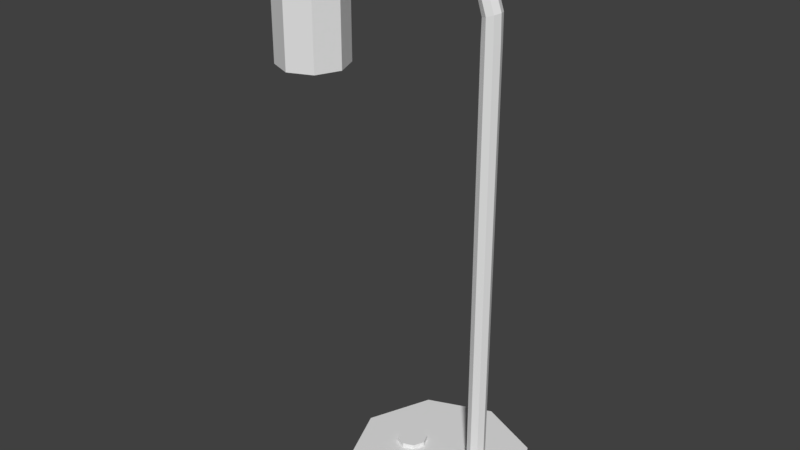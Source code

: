 # Source: desk_lamp.blend  (saved by Blender 2.78.0; exported with 4.5.12 LTS)
import bpy
from mathutils import Matrix  # noqa: F401  (used for matrix-valued properties, if any)

bpy.ops.wm.read_factory_settings(use_empty=True)
scene = bpy.context.scene
scene.name = 'Scene'

# ---- collections
col_collection_1 = bpy.data.collections.new('Collection 1'); scene.collection.children.link(col_collection_1)

# ---- world
world_world = bpy.data.worlds.new('World'); scene.world = world_world
world_world.color = (0.05088, 0.05088, 0.05088)
world_world.use_sun_shadow = False
world_world.sun_shadow_jitter_overblur = 0.0
world_world.cycles.sampling_method = 'MANUAL'

# ---- meshes
me_cylinder_005 = bpy.data.meshes.new('Cylinder.005')
me_cylinder_005.from_pydata([(0.0, 1.0, -1.0), (0.0, 1.0, 1.0), (0.7071, 0.7071, -1.0), (0.7071, 0.7071, 1.0), (1.0, -4.371e-08, -1.0), (1.0, -4.371e-08, 1.0), (0.7071, -0.7071, -1.0), (0.7071, -0.7071, 1.0), (-8.742e-08, -1.0, -1.0), (-8.742e-08, -1.0, 1.0), (-0.7071, -0.7071, -1.0), (-0.7071, -0.7071, 1.0), (-1.0, 1.192e-08, -1.0), (-1.0, 1.192e-08, 1.0), (-0.7071, 0.7071, -1.0), (-0.7071, 0.7071, 1.0), (-8.049, 2.4, 35.87), (-8.049, 2.4, 48.59), (-6.352, 1.697, 35.87), (-6.352, 1.697, 48.59), (-5.649, -1.049e-07, 35.87), (-5.649, -1.049e-07, 48.59), (-6.352, -1.697, 35.87), (-6.352, -1.697, 48.59), (-8.049, -2.4, 35.87), (-8.049, -2.4, 48.59), (-9.746, -1.697, 35.87), (-9.746, -1.697, 48.59), (-10.45, 2.862e-08, 35.87), (-10.45, 2.862e-08, 48.59), (-9.746, 1.697, 35.87), (-9.746, 1.697, 48.59), (5.273, 0.5999, -1.205), (5.273, 0.5999, 41.57), (5.694, 0.416, -1.205), (5.694, 0.416, 41.57), (5.861, -0.01152, -1.205), (5.861, -0.01152, 41.57), (5.677, -0.4323, -1.205), (5.677, -0.4323, 41.57), (5.25, -0.5999, -1.205), (5.25, -0.5999, 41.57), (4.829, -0.416, -1.205), (4.829, -0.416, 41.57), (4.662, 0.01152, -1.205), (4.662, 0.01152, 41.57), (4.845, 0.4323, -1.205), (4.845, 0.4323, 41.57), (5.282, 0.5994, 43.73), (5.68, 0.406, 43.9), (5.832, -0.02515, 43.96), (5.651, -0.4416, 43.86), (5.241, -0.5994, 43.67), (4.843, -0.406, 43.5), (4.69, 0.02515, 43.44), (4.872, 0.4416, 43.54), (4.146, 0.4162, 46.11), (4.046, 0.01403, 45.83), (4.122, -0.4268, 45.98), (4.327, -0.6479, 46.47), (4.543, -0.5199, 47.01), (4.643, -0.1177, 47.29), (4.567, 0.3231, 47.14), (4.361, 0.5442, 46.66), (4.857, 0.5718, 45.64), (5.197, 0.3674, 45.97), (5.323, -0.06775, 46.07), (5.164, -0.4787, 45.89), (4.811, -0.6248, 45.53), (4.471, -0.4204, 45.2), (4.344, 0.01475, 45.1), (4.504, 0.4257, 45.28), (3.754, 0.5209, 47.16), (3.805, 0.2857, 47.72), (3.825, -0.1595, 47.87), (3.803, -0.5538, 47.54), (3.752, -0.6663, 46.92), (3.702, -0.431, 46.36), (3.682, 0.01414, 46.21), (3.704, 0.4085, 46.54), (2.711, 0.3956, 46.72), (2.717, 0.003619, 46.38), (2.719, -0.4427, 46.53), (2.715, -0.6819, 47.08), (2.708, -0.5738, 47.72), (2.701, -0.1818, 48.05), (2.699, 0.2645, 47.9), (2.703, 0.5037, 47.35), (-6.981, 0.3205, 46.52), (-6.974, -0.07149, 46.18), (-6.972, -0.5178, 46.33), (-6.976, -0.757, 46.89), (-6.983, -0.6489, 47.52), (-6.99, -0.2569, 47.85), (-6.992, 0.1894, 47.7), (-6.988, 0.4286, 47.15), (-6.988, 0.4286, 47.15), (-6.992, 0.1894, 47.7), (-6.99, -0.2569, 47.85), (-6.983, -0.6489, 47.52), (-6.976, -0.757, 46.89), (-6.972, -0.5178, 46.33), (-6.974, -0.07149, 46.18), (-6.981, 0.3205, 46.52), (2.264, 6.0, -2.236), (2.264, 6.0, 0.5924), (6.507, 4.243, -2.236), (6.507, 4.243, 0.5924), (8.264, -2.623e-07, -2.236), (8.264, -2.623e-07, 0.5924), (6.507, -4.243, -2.236), (6.507, -4.243, 0.5924), (2.264, -6.0, -2.236), (2.264, -6.0, 0.5924), (-1.978, -4.243, -2.236), (-1.978, -4.243, 0.5924), (-3.736, 7.155e-08, -2.236), (-3.736, 7.155e-08, 0.5924), (-1.978, 4.243, -2.236), (-1.978, 4.243, 0.5924)], [], [(0, 1, 3, 2), (2, 3, 5, 4), (4, 5, 7, 6), (6, 7, 9, 8), (8, 9, 11, 10), (10, 11, 13, 12), (3, 1, 15, 13, 11, 9, 7, 5), (12, 13, 15, 14), (14, 15, 1, 0), (0, 2, 4, 6, 8, 10, 12, 14), (16, 17, 19, 18), (18, 19, 21, 20), (20, 21, 23, 22), (22, 23, 25, 24), (24, 25, 27, 26), (26, 27, 29, 28), (19, 17, 31, 29, 27, 25, 23, 21), (28, 29, 31, 30), (30, 31, 17, 16), (16, 18, 20, 22, 24, 26, 28, 30), (32, 33, 35, 34), (34, 35, 37, 36), (36, 37, 39, 38), (38, 39, 41, 40), (40, 41, 43, 42), (42, 43, 45, 44), (44, 45, 47, 46), (46, 47, 33, 32), (32, 34, 36, 38, 40, 42, 44, 46), (43, 41, 52, 53), (37, 35, 49, 50), (47, 45, 54, 55), (41, 39, 51, 52), (45, 43, 53, 54), (39, 37, 50, 51), (35, 33, 48, 49), (33, 47, 55, 48), (53, 52, 68, 69), (55, 54, 70, 71), (50, 49, 65, 66), (52, 51, 67, 68), (54, 53, 69, 70), (48, 55, 71, 64), (49, 48, 64, 65), (51, 50, 66, 67), (67, 66, 61, 60), (69, 68, 59, 58), (71, 70, 57, 56), (66, 65, 62, 61), (68, 67, 60, 59), (70, 69, 58, 57), (64, 71, 56, 63), (65, 64, 63, 62), (62, 63, 72, 73), (63, 56, 79, 72), (57, 58, 77, 78), (59, 60, 75, 76), (61, 62, 73, 74), (56, 57, 78, 79), (58, 59, 76, 77), (60, 61, 74, 75), (78, 77, 82, 81), (72, 79, 80, 87), (73, 72, 87, 86), (75, 74, 85, 84), (77, 76, 83, 82), (79, 78, 81, 80), (74, 73, 86, 85), (76, 75, 84, 83), (87, 80, 88, 95), (81, 82, 90, 89), (83, 84, 92, 91), (85, 86, 94, 93), (80, 81, 89, 88), (82, 83, 91, 90), (84, 85, 93, 92), (86, 87, 95, 94), (95, 88, 103, 96), (97, 96, 103, 102, 101, 100, 99, 98), (94, 95, 96, 97), (92, 93, 98, 99), (89, 90, 101, 102), (91, 92, 99, 100), (88, 89, 102, 103), (93, 94, 97, 98), (90, 91, 100, 101), (104, 105, 107, 106), (106, 107, 109, 108), (108, 109, 111, 110), (110, 111, 113, 112), (112, 113, 115, 114), (114, 115, 117, 116), (107, 105, 119, 117, 115, 113, 111, 109), (116, 117, 119, 118), (118, 119, 105, 104), (104, 106, 108, 110, 112, 114, 116, 118)])
_uv = me_cylinder_005.uv_layers.new(name='UVMap')
_uv.uv.foreach_set('vector', [0.9092, 0.7741, 0.9092, 0.7347, 0.9236, 0.7354, 0.9236, 0.7748, 0.9607, 0.2523, 0.9607, 0.2916, 0.9423, 0.2916, 0.9423, 0.2523, 0.9423, 0.2523, 0.9423, 0.2916, 0.9291, 0.2926, 0.9291, 0.2534, 0.891, 0.7349, 0.891, 0.7742, 0.8727, 0.7741, 0.8727, 0.7347, 0.8727, 0.7347, 0.8727, 0.7741, 0.8583, 0.7748, 0.8583, 0.7354, 0.9236, 0.7742, 0.9236, 0.7348, 0.942, 0.7347, 0.942, 0.7741, 0.6588, 0.7524, 0.6588, 0.7373, 0.6717, 0.7266, 0.6899, 0.7265, 0.7028, 0.7372, 0.7028, 0.7523, 0.6899, 0.763, 0.6717, 0.763, 0.942, 0.7741, 0.942, 0.7347, 0.9558, 0.7355, 0.9558, 0.7748, 0.891, 0.7742, 0.891, 0.7349, 0.9092, 0.7347, 0.9092, 0.7741, 0.7029, 0.7008, 0.7029, 0.7159, 0.69, 0.7265, 0.6717, 0.7265, 0.6588, 0.7158, 0.6588, 0.7007, 0.6717, 0.69, 0.69, 0.6901, 0.6684, 0.6885, 0.6684, 0.438, 0.7029, 0.4396, 0.7029, 0.69, 0.8583, 0.2522, 0.8583, 0.002491, 0.9024, 0.00255, 0.9024, 0.2523, 0.9024, 0.2523, 0.9024, 0.00255, 0.9341, 0.0, 0.9341, 0.2497, 0.6245, 0.4383, 0.6245, 0.6888, 0.5807, 0.6885, 0.5807, 0.438, 0.5807, 0.438, 0.5807, 0.6885, 0.5461, 0.69, 0.5461, 0.4396, 0.7801, 0.4396, 0.7801, 0.69, 0.7361, 0.6901, 0.7361, 0.4398, 0.8085, 0.7157, 0.8085, 0.7519, 0.7776, 0.7776, 0.7338, 0.7778, 0.7029, 0.7522, 0.7029, 0.716, 0.7338, 0.6903, 0.7776, 0.6901, 0.7361, 0.4398, 0.7361, 0.6901, 0.7029, 0.6884, 0.7029, 0.438, 0.6245, 0.6888, 0.6245, 0.4383, 0.6684, 0.438, 0.6684, 0.6885, 0.652, 0.7158, 0.652, 0.752, 0.621, 0.7776, 0.5771, 0.7775, 0.5461, 0.7518, 0.5461, 0.7156, 0.5771, 0.69, 0.621, 0.6901, 0.5354, 0.002002, 0.2977, 0.8214, 0.2896, 0.8194, 0.5272, 0.0, 0.8368, 5.872e-05, 0.8299, 0.84, 0.8189, 0.84, 0.8258, 0.0, 0.8258, 0.0, 0.8189, 0.84, 0.8111, 0.8406, 0.818, 0.0006066, 0.2577, 1.0, 0.01957, 0.1808, 0.03027, 0.1787, 0.2684, 0.998, 0.2684, 0.998, 0.03027, 0.1787, 0.03844, 0.1767, 0.2766, 0.9959, 0.8391, 0.9379, 0.8368, 0.09585, 0.8479, 0.09579, 0.8501, 0.9379, 0.8501, 0.9379, 0.8479, 0.09579, 0.856, 0.09622, 0.8583, 0.9383, 0.5461, 0.004038, 0.3084, 0.8234, 0.2977, 0.8214, 0.5354, 0.002002, 0.6853, 0.7695, 0.6853, 0.7785, 0.6775, 0.7849, 0.6665, 0.7849, 0.6588, 0.7785, 0.6588, 0.7694, 0.6665, 0.763, 0.6775, 0.763, 0.03844, 0.1767, 0.03027, 0.1787, 0.01878, 0.1385, 0.02734, 0.1399, 0.8189, 0.84, 0.8299, 0.84, 0.8294, 0.8858, 0.8184, 0.8868, 0.856, 0.09622, 0.8479, 0.09579, 0.8479, 0.05908, 0.8559, 0.05765, 0.03027, 0.1787, 0.01957, 0.1808, 0.007487, 0.1368, 0.01878, 0.1385, 0.8479, 0.09579, 0.8368, 0.09585, 0.8369, 0.05798, 0.8479, 0.05908, 0.8111, 0.8406, 0.8189, 0.84, 0.8184, 0.8868, 0.8107, 0.8856, 0.2896, 0.8194, 0.2977, 0.8214, 0.2856, 0.8626, 0.277, 0.864, 0.2977, 0.8214, 0.3084, 0.8234, 0.2969, 0.8609, 0.2856, 0.8626, 0.02734, 0.1399, 0.01878, 0.1385, 0.01824, 0.1009, 0.02628, 0.1056, 0.8559, 0.05765, 0.8479, 0.05908, 0.8502, 0.02603, 0.8583, 0.02286, 0.8184, 0.8868, 0.8294, 0.8858, 0.8325, 0.9272, 0.8216, 0.9293, 0.01878, 0.1385, 0.007487, 0.1368, 0.007357, 0.09568, 0.01824, 0.1009, 0.8479, 0.05908, 0.8369, 0.05798, 0.8393, 0.02397, 0.8502, 0.02603, 0.2856, 0.8626, 0.2969, 0.8609, 0.2955, 0.896, 0.2846, 0.9012, 0.277, 0.864, 0.2856, 0.8626, 0.2846, 0.9012, 0.2766, 0.9059, 0.8107, 0.8856, 0.8184, 0.8868, 0.8216, 0.9293, 0.8139, 0.9263, 0.007357, 0.09568, 0.0, 0.09296, 0.008762, 0.06632, 0.01526, 0.07122, 0.02628, 0.1056, 0.01824, 0.1009, 0.02398, 0.0806, 0.02981, 0.08897, 0.2955, 0.896, 0.3029, 0.8933, 0.3055, 0.9088, 0.299, 0.9137, 0.8216, 0.9293, 0.8325, 0.9272, 0.8368, 0.9516, 0.8263, 0.9546, 0.01824, 0.1009, 0.007357, 0.09568, 0.01526, 0.07122, 0.02398, 0.0806, 0.8502, 0.02603, 0.8393, 0.02397, 0.8418, 0.00815, 0.8524, 0.01114, 0.2846, 0.9012, 0.2955, 0.896, 0.299, 0.9137, 0.2902, 0.9231, 0.2766, 0.9059, 0.2846, 0.9012, 0.2902, 0.9231, 0.2844, 0.9315, 0.2844, 0.9315, 0.2902, 0.9231, 0.3011, 0.9357, 0.2986, 0.9461, 0.2902, 0.9231, 0.299, 0.9137, 0.3065, 0.924, 0.3011, 0.9357, 0.8524, 0.01114, 0.8418, 0.00815, 0.8449, 0.0, 0.8552, 0.003243, 0.02398, 0.0806, 0.01526, 0.07122, 0.02909, 0.05753, 0.03446, 0.06926, 0.9372, 0.0, 0.9482, 0.001283, 0.9458, 0.01665, 0.9347, 0.01646, 0.299, 0.9137, 0.3055, 0.9088, 0.3115, 0.9177, 0.3065, 0.924, 0.02981, 0.08897, 0.02398, 0.0806, 0.03446, 0.06926, 0.03707, 0.0796, 0.01526, 0.07122, 0.008762, 0.06632, 0.0241, 0.05127, 0.02909, 0.05753, 0.788, 0.4383, 0.7991, 0.438, 0.7996, 0.4575, 0.7886, 0.4575, 0.3011, 0.9357, 0.3065, 0.924, 0.3278, 0.9321, 0.3238, 0.9442, 0.2986, 0.9461, 0.3011, 0.9357, 0.3238, 0.9442, 0.3224, 0.9548, 0.02909, 0.05753, 0.0241, 0.05127, 0.04838, 0.04246, 0.05276, 0.04898, 0.03707, 0.0796, 0.03446, 0.06926, 0.05684, 0.06109, 0.05822, 0.07171, 0.3065, 0.924, 0.3115, 0.9177, 0.3322, 0.9256, 0.3278, 0.9321, 0.9347, 0.01646, 0.9458, 0.01665, 0.9452, 0.03856, 0.9341, 0.03873, 0.03446, 0.06926, 0.02909, 0.05753, 0.05276, 0.04898, 0.05684, 0.06109, 0.3238, 0.9442, 0.3278, 0.9321, 0.5461, 0.9744, 0.542, 0.9865, 0.7886, 0.4575, 0.7996, 0.4575, 0.7996, 0.6486, 0.7886, 0.6486, 0.05684, 0.06109, 0.05276, 0.04898, 0.2711, 0.006514, 0.2752, 0.01863, 0.9341, 0.03873, 0.9452, 0.03856, 0.9482, 0.2297, 0.9371, 0.2298, 0.7801, 0.4577, 0.7886, 0.4575, 0.7886, 0.6486, 0.7801, 0.6488, 0.05822, 0.07171, 0.05684, 0.06109, 0.2752, 0.01863, 0.2766, 0.02925, 0.05276, 0.04898, 0.04838, 0.04246, 0.2668, 0.0, 0.2711, 0.006514, 0.3224, 0.9548, 0.3238, 0.9442, 0.542, 0.9865, 0.5407, 0.9971, 0.0, 0.0, 0.0, 0.0, 0.0, 0.0, 0.0, 0.0, 0.7983, 0.6506, 0.8059, 0.6608, 0.8059, 0.6733, 0.7983, 0.6809, 0.7877, 0.6791, 0.7801, 0.669, 0.7801, 0.6565, 0.7877, 0.6488, 0.0, 0.0, 0.0, 0.0, 0.0, 0.0, 0.0, 0.0, 0.0, 0.0, 0.0, 0.0, 0.0, 0.0, 0.0, 0.0, 0.0, 0.0, 0.0, 0.0, 0.0, 0.0, 0.0, 0.0, 0.0, 0.0, 0.0, 0.0, 0.0, 0.0, 0.0, 0.0, 0.0, 0.0, 0.0, 0.0, 0.0, 0.0, 0.0, 0.0, 0.0, 0.0, 0.0, 0.0, 0.0, 0.0, 0.0, 0.0, 0.0, 0.0, 0.0, 0.0, 0.0, 0.0, 0.0, 0.0, 0.9261, 0.4856, 0.8583, 0.4866, 0.8613, 0.4156, 0.929, 0.4145, 0.8629, 0.5767, 0.9304, 0.5789, 0.9258, 0.6694, 0.8583, 0.6672, 0.8583, 0.6672, 0.9258, 0.6694, 0.9304, 0.7347, 0.8629, 0.7325, 0.8613, 0.2523, 0.9291, 0.2534, 0.926, 0.3434, 0.8583, 0.3423, 0.8583, 0.3423, 0.926, 0.3434, 0.9291, 0.4145, 0.8613, 0.4134, 1.0, 0.5732, 0.9323, 0.5746, 0.929, 0.4842, 0.9968, 0.4828, 0.5461, 0.3742, 0.5461, 0.2836, 0.6234, 0.2193, 0.7327, 0.219, 0.81, 0.2828, 0.81, 0.3734, 0.7327, 0.4377, 0.6234, 0.438, 0.9968, 0.4828, 0.929, 0.4842, 0.9323, 0.4159, 1.0, 0.4145, 0.929, 0.5756, 0.8613, 0.5767, 0.8583, 0.4866, 0.9261, 0.4856, 0.5461, 0.1545, 0.5461, 0.06393, 0.6236, 0.0, 0.7332, 0.0002098, 0.8107, 0.06443, 0.8107, 0.155, 0.7332, 0.219, 0.6236, 0.2188])
_uv.active_render = True
_uv = me_cylinder_005.uv_layers.new(name='UVMap.001')
_uv.uv.foreach_set('vector', [0.9477, 0.9464, 0.9477, 0.8431, 0.9241, 0.8431, 0.9241, 0.9464, 0.2061, 0.999, 0.3067, 0.999, 0.3067, 0.9747, 0.2061, 0.9747, 0.9734, 0.8411, 0.9734, 0.7378, 0.9497, 0.7378, 0.9497, 0.8411, 0.1036, 0.999, 0.2041, 0.999, 0.2041, 0.9747, 0.1036, 0.9747, 0.9734, 0.7358, 0.9734, 0.6326, 0.9497, 0.6326, 0.9497, 0.7358, 0.001001, 0.999, 0.1016, 0.999, 0.1016, 0.9747, 0.001001, 0.9747, 0.8984, 0.8053, 0.9129, 0.7905, 0.9333, 0.7905, 0.9477, 0.8053, 0.9477, 0.8263, 0.9333, 0.8411, 0.9129, 0.8411, 0.8984, 0.8263, 0.9477, 0.7885, 0.9477, 0.6852, 0.9241, 0.6852, 0.9241, 0.7885, 0.3087, 0.999, 0.4093, 0.999, 0.4093, 0.9747, 0.3087, 0.9747, 0.9129, 0.6832, 0.8984, 0.6684, 0.8984, 0.6474, 0.9129, 0.6326, 0.9333, 0.6326, 0.9477, 0.6474, 0.9477, 0.6684, 0.9333, 0.6832, 0.7682, 0.4201, 0.7682, 0.001001, 0.7189, 0.001001, 0.7189, 0.4201, 0.4113, 0.7885, 0.8195, 0.7885, 0.8195, 0.7378, 0.4113, 0.7378, 0.8195, 0.4201, 0.8195, 0.001001, 0.7702, 0.001001, 0.7702, 0.4201, 0.4113, 0.8411, 0.8195, 0.8411, 0.8195, 0.7905, 0.4113, 0.7905, 0.8708, 0.4201, 0.8708, 0.001001, 0.8215, 0.001001, 0.8215, 0.4201, 0.001001, 0.8937, 0.4093, 0.8937, 0.4093, 0.8431, 0.001001, 0.8431, 0.4113, 0.359, 0.4113, 0.2726, 0.4708, 0.2115, 0.5549, 0.2115, 0.6144, 0.2726, 0.6144, 0.359, 0.5549, 0.4201, 0.4708, 0.4201, 0.8708, 0.8411, 0.8708, 0.4221, 0.8215, 0.4221, 0.8215, 0.8411, 0.4113, 0.8937, 0.8195, 0.8937, 0.8195, 0.8431, 0.4113, 0.8431, 0.4113, 0.06208, 0.4708, 0.001001, 0.5549, 0.001001, 0.6144, 0.06208, 0.6144, 0.1484, 0.5549, 0.2095, 0.4708, 0.2095, 0.4113, 0.1484, 0.9605, 0.6306, 0.9605, 0.2115, 0.9497, 0.2115, 0.9497, 0.6306, 0.001001, 0.9727, 0.4093, 0.9727, 0.4093, 0.9615, 0.001001, 0.9615, 0.9477, 0.6306, 0.9477, 0.2115, 0.9369, 0.2115, 0.9369, 0.6306, 0.4113, 0.9595, 0.8195, 0.9595, 0.8195, 0.9484, 0.4113, 0.9484, 0.9221, 0.6306, 0.9221, 0.2115, 0.9113, 0.2115, 0.9113, 0.6306, 0.4113, 0.9727, 0.8195, 0.9727, 0.8195, 0.9615, 0.4113, 0.9615, 0.9093, 0.6306, 0.9093, 0.2115, 0.8984, 0.2115, 0.8984, 0.6306, 0.001001, 0.9595, 0.4093, 0.9595, 0.4093, 0.9484, 0.001001, 0.9484, 0.9221, 0.9106, 0.9221, 0.9315, 0.9076, 0.9464, 0.8872, 0.9464, 0.8728, 0.9315, 0.8728, 0.9106, 0.8872, 0.8957, 0.9076, 0.8957, 0.9862, 0.4221, 0.9754, 0.4221, 0.9754, 0.5253, 0.9862, 0.5253, 0.5118, 0.999, 0.5118, 0.9878, 0.4113, 0.9878, 0.4113, 0.999, 0.9862, 0.3168, 0.9754, 0.3168, 0.9754, 0.4201, 0.9862, 0.4201, 0.5118, 0.9858, 0.5118, 0.9747, 0.4113, 0.9747, 0.4113, 0.9858, 0.9862, 0.2115, 0.9754, 0.2115, 0.9754, 0.3148, 0.9862, 0.3148, 0.8195, 0.9858, 0.8195, 0.9747, 0.7189, 0.9747, 0.7189, 0.9858, 0.9734, 0.8431, 0.9625, 0.8431, 0.9625, 0.9464, 0.9734, 0.9464, 0.7169, 0.9858, 0.7169, 0.9747, 0.6164, 0.9747, 0.6164, 0.9858, 0.9477, 0.001001, 0.9241, 0.001001, 0.9241, 0.05163, 0.9477, 0.05163, 0.8452, 0.8957, 0.8343, 0.8957, 0.8343, 0.9464, 0.8452, 0.9464, 0.9605, 0.8431, 0.9497, 0.8431, 0.9497, 0.9464, 0.9605, 0.9464, 0.9221, 0.9727, 0.9221, 0.9484, 0.8215, 0.9484, 0.8215, 0.9727, 0.8323, 0.8957, 0.8215, 0.8957, 0.8215, 0.9464, 0.8323, 0.9464, 0.9221, 0.001001, 0.8984, 0.001001, 0.8984, 0.05163, 0.9221, 0.05163, 0.9221, 0.6852, 0.8984, 0.6852, 0.8984, 0.7885, 0.9221, 0.7885, 0.6144, 0.9858, 0.6144, 0.9747, 0.5138, 0.9747, 0.5138, 0.9858, 0.999, 0.001001, 0.9754, 0.001001, 0.9754, 0.05163, 0.999, 0.05163, 0.9734, 0.001001, 0.9497, 0.001001, 0.9497, 0.05163, 0.9734, 0.05163, 0.8708, 0.8694, 0.8472, 0.8694, 0.8472, 0.8937, 0.8708, 0.8937, 0.8708, 0.8957, 0.86, 0.8957, 0.86, 0.9464, 0.8708, 0.9464, 0.9477, 0.05363, 0.9241, 0.05363, 0.9241, 0.1043, 0.9477, 0.1043, 0.9349, 0.9484, 0.9241, 0.9484, 0.9241, 0.9727, 0.9349, 0.9727, 0.9221, 0.05363, 0.8984, 0.05363, 0.8984, 0.1043, 0.9221, 0.1043, 0.999, 0.05363, 0.9754, 0.05363, 0.9754, 0.1043, 0.999, 0.1043, 0.8452, 0.8694, 0.8215, 0.8694, 0.8215, 0.8937, 0.8452, 0.8937, 0.8708, 0.8431, 0.8472, 0.8431, 0.8472, 0.8674, 0.8708, 0.8674, 0.8964, 0.8431, 0.8856, 0.8431, 0.8856, 0.8674, 0.8964, 0.8674, 0.8452, 0.8431, 0.8215, 0.8431, 0.8215, 0.8674, 0.8452, 0.8674, 0.858, 0.8957, 0.8472, 0.8957, 0.8472, 0.9464, 0.858, 0.9464, 0.9221, 0.8694, 0.8984, 0.8694, 0.8984, 0.8937, 0.9221, 0.8937, 0.8964, 0.8694, 0.8728, 0.8694, 0.8728, 0.8937, 0.8964, 0.8937, 0.9734, 0.05363, 0.9497, 0.05363, 0.9497, 0.1043, 0.9734, 0.1043, 0.8708, 0.999, 0.8708, 0.9878, 0.8215, 0.9878, 0.8215, 0.999, 0.9477, 0.1063, 0.9241, 0.1063, 0.9241, 0.1569, 0.9477, 0.1569, 0.9221, 0.1063, 0.8984, 0.1063, 0.8984, 0.1569, 0.9221, 0.1569, 0.999, 0.1063, 0.9754, 0.1063, 0.9754, 0.1569, 0.999, 0.1569, 0.9734, 0.1063, 0.9497, 0.1063, 0.9497, 0.1569, 0.9734, 0.1569, 0.9477, 0.1589, 0.9241, 0.1589, 0.9241, 0.2095, 0.9477, 0.2095, 0.8708, 0.9858, 0.8708, 0.9747, 0.8215, 0.9747, 0.8215, 0.9858, 0.9221, 0.1589, 0.8984, 0.1589, 0.8984, 0.2095, 0.9221, 0.2095, 0.8195, 0.9464, 0.8195, 0.9221, 0.4113, 0.9221, 0.4113, 0.9464, 0.9734, 0.2115, 0.9625, 0.2115, 0.9625, 0.6306, 0.9734, 0.6306, 0.4093, 0.9464, 0.4093, 0.9221, 0.001001, 0.9221, 0.001001, 0.9464, 0.9349, 0.2115, 0.9241, 0.2115, 0.9241, 0.6306, 0.9349, 0.6306, 0.4093, 0.9201, 0.4093, 0.8957, 0.001001, 0.8957, 0.001001, 0.9201, 0.8964, 0.001001, 0.8728, 0.001001, 0.8728, 0.4201, 0.8964, 0.4201, 0.8195, 0.9201, 0.8195, 0.8957, 0.4113, 0.8957, 0.4113, 0.9201, 0.8964, 0.4221, 0.8728, 0.4221, 0.8728, 0.8411, 0.8964, 0.8411, 0.9093, 0.8674, 0.9093, 0.8431, 0.9048, 0.8431, 0.9048, 0.8674, 0.9642, 0.2072, 0.9497, 0.1914, 0.9497, 0.1714, 0.9642, 0.1589, 0.9846, 0.1612, 0.999, 0.177, 0.999, 0.197, 0.9846, 0.2095, 0.9028, 0.8674, 0.9028, 0.8431, 0.8984, 0.8431, 0.8984, 0.8674, 0.9221, 0.8674, 0.9221, 0.8431, 0.9177, 0.8431, 0.9177, 0.8674, 0.9477, 0.9595, 0.9477, 0.9484, 0.9433, 0.9484, 0.9433, 0.9595, 0.9157, 0.8674, 0.9157, 0.8431, 0.9113, 0.8431, 0.9113, 0.8674, 0.8836, 0.8674, 0.8836, 0.8431, 0.8792, 0.8431, 0.8792, 0.8674, 0.9413, 0.9595, 0.9413, 0.9484, 0.9369, 0.9484, 0.9369, 0.9595, 0.8772, 0.8674, 0.8772, 0.8431, 0.8728, 0.8431, 0.8728, 0.8674, 0.6144, 0.7358, 0.6144, 0.6326, 0.4113, 0.6326, 0.4113, 0.7358, 0.8195, 0.4221, 0.7189, 0.4221, 0.7189, 0.6306, 0.8195, 0.6306, 0.8195, 0.7358, 0.8195, 0.6326, 0.6164, 0.6326, 0.6164, 0.7358, 0.7169, 0.4221, 0.6164, 0.4221, 0.6164, 0.6306, 0.7169, 0.6306, 0.6144, 0.6306, 0.6144, 0.5273, 0.4113, 0.5273, 0.4113, 0.6306, 0.7169, 0.001001, 0.6164, 0.001001, 0.6164, 0.2095, 0.7169, 0.2095, 0.4093, 0.1237, 0.4093, 0.2973, 0.2897, 0.4201, 0.1206, 0.4201, 0.001001, 0.2973, 0.001001, 0.1237, 0.1206, 0.001001, 0.2897, 0.001001, 0.6144, 0.5253, 0.6144, 0.4221, 0.4113, 0.4221, 0.4113, 0.5253, 0.7169, 0.2115, 0.6164, 0.2115, 0.6164, 0.4201, 0.7169, 0.4201, 0.4093, 0.5448, 0.4093, 0.7184, 0.2897, 0.8411, 0.1206, 0.8411, 0.001001, 0.7184, 0.001001, 0.5448, 0.1206, 0.4221, 0.2897, 0.4221])
me_cylinder_005.use_remesh_preserve_volume = False
me_cylinder_005.use_remesh_preserve_attributes = False
me_cylinder_005.use_mirror_vertex_groups = False
me_cylinder_005.update()

# ---- objects
ob_cylinder_003 = bpy.data.objects.new('Cylinder.003', me_cylinder_005)

# ---- transforms, parenting, visibility, modifiers, constraints
ob_cylinder_003.location = (-0.5661, 0.0, -3.694)
ob_cylinder_003.scale = (0.25, 0.25, 0.1769)
ob_cylinder_003.lineart.crease_threshold = 0.0

# ---- collection membership
col_collection_1.objects.link(ob_cylinder_003)

# ---- scene / render settings (as saved in the file)
scene.frame_start = 1; scene.frame_end = 250; scene.frame_set(1)
scene.render.engine = 'BLENDER_EEVEE_NEXT'
scene.render.resolution_percentage = 50
scene.render.dither_intensity = 0.0
scene.cycles.use_denoising = False
scene.cycles.samples = 128
scene.cycles.sampling_pattern = 'TABULATED_SOBOL'
scene.cycles.light_sampling_threshold = 0.0
scene.cycles.use_adaptive_sampling = False
scene.cycles.use_light_tree = False
scene.cycles.blur_glossy = 0.0
scene.cycles.sample_clamp_indirect = 0.0
scene.view_settings.view_transform = 'Standard'
bpy.context.view_layer.update()

# ---- added for rendering (the .blend has no active camera and no usable light): camera, sun
cam_auto = bpy.data.cameras.new('AutoCamera')
cam_auto.lens = 50.0
cam_auto.sensor_width = 36.0
cam_auto.clip_end = 1000.0
ob_auto_camera = bpy.data.objects.new('AutoCamera', cam_auto)
scene.collection.objects.link(ob_auto_camera)
ob_auto_camera.location = (8.94052, -11.7356, 8.2294)
ob_auto_camera.rotation_euler = (1.09748, -7.21219e-08, 0.694738)
scene.camera = ob_auto_camera
light_auto_sun = bpy.data.lights.new('AutoSun', 'SUN')
light_auto_sun.energy = 3.0
light_auto_sun.angle = 0.0523599
ob_auto_sun = bpy.data.objects.new('AutoSun', light_auto_sun)
scene.collection.objects.link(ob_auto_sun)
ob_auto_sun.rotation_euler = (0.872665, 0.174533, 0.523599)
bpy.context.view_layer.update()
